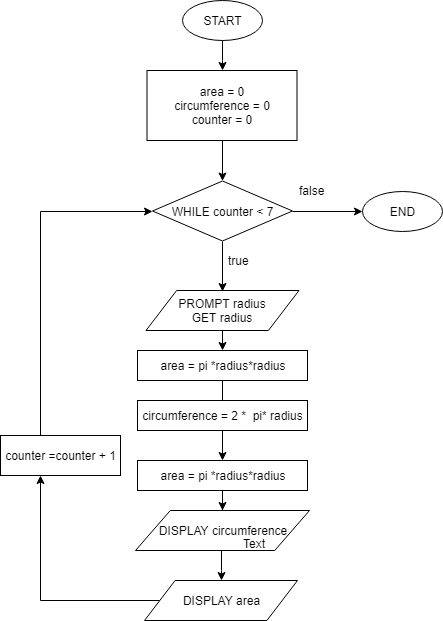

The diagram above was exported from draw.io. Its source (the exported page's mxGraphModel, read from the mxfile embedded in the PNG):
<mxGraphModel dx="1010" dy="550" grid="1" gridSize="10" guides="1" tooltips="1" connect="1" arrows="1" fold="1" page="1" pageScale="1" pageWidth="827" pageHeight="1169" math="0" shadow="0">
  <root>
    <mxCell id="0" />
    <mxCell id="1" parent="0" />
    <mxCell id="DMYtzLwfxqdmqJe-R0_2-1" style="edgeStyle=orthogonalEdgeStyle;rounded=0;orthogonalLoop=1;jettySize=auto;html=1;exitX=0.5;exitY=1;exitDx=0;exitDy=0;" parent="1" source="DMYtzLwfxqdmqJe-R0_2-2" target="DMYtzLwfxqdmqJe-R0_2-4" edge="1">
      <mxGeometry relative="1" as="geometry" />
    </mxCell>
    <mxCell id="DMYtzLwfxqdmqJe-R0_2-2" value="START" style="ellipse;whiteSpace=wrap;html=1;" parent="1" vertex="1">
      <mxGeometry x="221.5" y="110" width="80" height="40" as="geometry" />
    </mxCell>
    <mxCell id="DMYtzLwfxqdmqJe-R0_2-4" value="area = 0&lt;br&gt;circumference = 0&lt;br&gt;counter = 0&lt;br&gt;" style="rounded=0;whiteSpace=wrap;html=1;" parent="1" vertex="1">
      <mxGeometry x="186.5" y="180" width="150" height="70" as="geometry" />
    </mxCell>
    <mxCell id="DMYtzLwfxqdmqJe-R0_2-5" style="edgeStyle=orthogonalEdgeStyle;rounded=0;orthogonalLoop=1;jettySize=auto;html=1;exitX=0.5;exitY=1;exitDx=0;exitDy=0;entryX=0.5;entryY=0;entryDx=0;entryDy=0;" parent="1" source="DMYtzLwfxqdmqJe-R0_2-7" edge="1">
      <mxGeometry relative="1" as="geometry">
        <mxPoint x="262" y="401" as="targetPoint" />
      </mxGeometry>
    </mxCell>
    <mxCell id="DMYtzLwfxqdmqJe-R0_2-6" style="edgeStyle=orthogonalEdgeStyle;rounded=0;orthogonalLoop=1;jettySize=auto;html=1;exitX=1;exitY=0.5;exitDx=0;exitDy=0;entryX=0;entryY=0.5;entryDx=0;entryDy=0;" parent="1" source="DMYtzLwfxqdmqJe-R0_2-7" target="DMYtzLwfxqdmqJe-R0_2-32" edge="1">
      <mxGeometry relative="1" as="geometry" />
    </mxCell>
    <mxCell id="DMYtzLwfxqdmqJe-R0_2-7" value="WHILE counter &amp;lt; 7" style="rhombus;whiteSpace=wrap;html=1;" parent="1" vertex="1">
      <mxGeometry x="192" y="290.5" width="140" height="60" as="geometry" />
    </mxCell>
    <mxCell id="DMYtzLwfxqdmqJe-R0_2-12" style="edgeStyle=orthogonalEdgeStyle;rounded=0;orthogonalLoop=1;jettySize=auto;html=1;exitX=0.5;exitY=1;exitDx=0;exitDy=0;entryX=0.5;entryY=0;entryDx=0;entryDy=0;" parent="1" source="DMYtzLwfxqdmqJe-R0_2-13" target="DMYtzLwfxqdmqJe-R0_2-15" edge="1">
      <mxGeometry relative="1" as="geometry" />
    </mxCell>
    <mxCell id="DMYtzLwfxqdmqJe-R0_2-13" value="PROMPT radius&lt;br&gt;GET radius&lt;br&gt;" style="shape=parallelogram;perimeter=parallelogramPerimeter;whiteSpace=wrap;html=1;" parent="1" vertex="1">
      <mxGeometry x="185.5" y="400" width="153" height="40" as="geometry" />
    </mxCell>
    <mxCell id="cq7XvEWcF0P_cHfLa46c-3" value="" style="edgeStyle=orthogonalEdgeStyle;rounded=0;orthogonalLoop=1;jettySize=auto;html=1;" edge="1" parent="1" source="DMYtzLwfxqdmqJe-R0_2-15" target="cq7XvEWcF0P_cHfLa46c-2">
      <mxGeometry relative="1" as="geometry" />
    </mxCell>
    <mxCell id="DMYtzLwfxqdmqJe-R0_2-15" value="&lt;br&gt;area = pi *radius*radius&lt;br&gt;&lt;br&gt;" style="rounded=0;whiteSpace=wrap;html=1;" parent="1" vertex="1">
      <mxGeometry x="177" y="460" width="170" height="30" as="geometry" />
    </mxCell>
    <mxCell id="cq7XvEWcF0P_cHfLa46c-6" value="" style="edgeStyle=orthogonalEdgeStyle;rounded=0;orthogonalLoop=1;jettySize=auto;html=1;" edge="1" parent="1" source="cq7XvEWcF0P_cHfLa46c-2" target="DMYtzLwfxqdmqJe-R0_2-23">
      <mxGeometry relative="1" as="geometry" />
    </mxCell>
    <mxCell id="cq7XvEWcF0P_cHfLa46c-2" value="&lt;br&gt;area = pi *radius*radius&lt;br&gt;&lt;br&gt;" style="rounded=0;whiteSpace=wrap;html=1;" vertex="1" parent="1">
      <mxGeometry x="177" y="570" width="170" height="30" as="geometry" />
    </mxCell>
    <mxCell id="cq7XvEWcF0P_cHfLa46c-10" value="" style="edgeStyle=orthogonalEdgeStyle;rounded=0;orthogonalLoop=1;jettySize=auto;html=1;entryX=0.337;entryY=0.99;entryDx=0;entryDy=0;entryPerimeter=0;" edge="1" parent="1" source="DMYtzLwfxqdmqJe-R0_2-17" target="DMYtzLwfxqdmqJe-R0_2-30">
      <mxGeometry relative="1" as="geometry">
        <mxPoint x="88.70000000000005" y="710" as="targetPoint" />
      </mxGeometry>
    </mxCell>
    <mxCell id="DMYtzLwfxqdmqJe-R0_2-17" value="DISPLAY area&lt;br&gt;" style="shape=parallelogram;perimeter=parallelogramPerimeter;whiteSpace=wrap;html=1;" parent="1" vertex="1">
      <mxGeometry x="184" y="690" width="153" height="40" as="geometry" />
    </mxCell>
    <mxCell id="DMYtzLwfxqdmqJe-R0_2-21" value="circumference = 2 *&amp;nbsp; pi* radius" style="rounded=0;whiteSpace=wrap;html=1;" parent="1" vertex="1">
      <mxGeometry x="177" y="510" width="170" height="30" as="geometry" />
    </mxCell>
    <mxCell id="cq7XvEWcF0P_cHfLa46c-8" value="" style="edgeStyle=orthogonalEdgeStyle;rounded=0;orthogonalLoop=1;jettySize=auto;html=1;" edge="1" parent="1" source="DMYtzLwfxqdmqJe-R0_2-23" target="DMYtzLwfxqdmqJe-R0_2-17">
      <mxGeometry relative="1" as="geometry">
        <Array as="points">
          <mxPoint x="261" y="680" />
          <mxPoint x="261" y="680" />
        </Array>
      </mxGeometry>
    </mxCell>
    <mxCell id="DMYtzLwfxqdmqJe-R0_2-23" value="DISPLAY circumference&lt;br&gt;" style="shape=parallelogram;perimeter=parallelogramPerimeter;whiteSpace=wrap;html=1;" parent="1" vertex="1">
      <mxGeometry x="175" y="620" width="174" height="40" as="geometry" />
    </mxCell>
    <mxCell id="cq7XvEWcF0P_cHfLa46c-5" value="" style="edgeStyle=orthogonalEdgeStyle;rounded=0;orthogonalLoop=1;jettySize=auto;html=1;entryX=0;entryY=0.5;entryDx=0;entryDy=0;" edge="1" parent="1" source="DMYtzLwfxqdmqJe-R0_2-30" target="DMYtzLwfxqdmqJe-R0_2-7">
      <mxGeometry relative="1" as="geometry">
        <mxPoint x="100" y="465" as="targetPoint" />
        <Array as="points">
          <mxPoint x="80" y="321" />
        </Array>
      </mxGeometry>
    </mxCell>
    <mxCell id="DMYtzLwfxqdmqJe-R0_2-30" value="counter =counter + 1" style="rounded=0;whiteSpace=wrap;html=1;" parent="1" vertex="1">
      <mxGeometry x="40" y="545" width="120" height="40" as="geometry" />
    </mxCell>
    <mxCell id="DMYtzLwfxqdmqJe-R0_2-31" value="true" style="text;html=1;resizable=0;points=[];autosize=1;align=left;verticalAlign=top;spacingTop=-4;" parent="1" vertex="1">
      <mxGeometry x="265.5" y="360.5" width="40" height="20" as="geometry" />
    </mxCell>
    <mxCell id="DMYtzLwfxqdmqJe-R0_2-32" value="END" style="ellipse;whiteSpace=wrap;html=1;" parent="1" vertex="1">
      <mxGeometry x="402" y="300.5" width="80" height="40" as="geometry" />
    </mxCell>
    <mxCell id="DMYtzLwfxqdmqJe-R0_2-33" value="false" style="text;html=1;resizable=0;points=[];autosize=1;align=left;verticalAlign=top;spacingTop=-4;" parent="1" vertex="1">
      <mxGeometry x="337" y="290.5" width="40" height="20" as="geometry" />
    </mxCell>
    <mxCell id="DMYtzLwfxqdmqJe-R0_2-34" value="" style="edgeStyle=orthogonalEdgeStyle;rounded=0;orthogonalLoop=1;jettySize=auto;html=1;exitX=0.5;exitY=1;exitDx=0;exitDy=0;" parent="1" source="DMYtzLwfxqdmqJe-R0_2-4" target="DMYtzLwfxqdmqJe-R0_2-7" edge="1">
      <mxGeometry relative="1" as="geometry">
        <Array as="points" />
        <mxPoint x="262" y="250.5" as="sourcePoint" />
      </mxGeometry>
    </mxCell>
    <mxCell id="cq7XvEWcF0P_cHfLa46c-7" value="Text" style="text;html=1;resizable=0;points=[];autosize=1;align=left;verticalAlign=top;spacingTop=-4;" vertex="1" parent="1">
      <mxGeometry x="281" y="644" width="40" height="20" as="geometry" />
    </mxCell>
  </root>
</mxGraphModel>